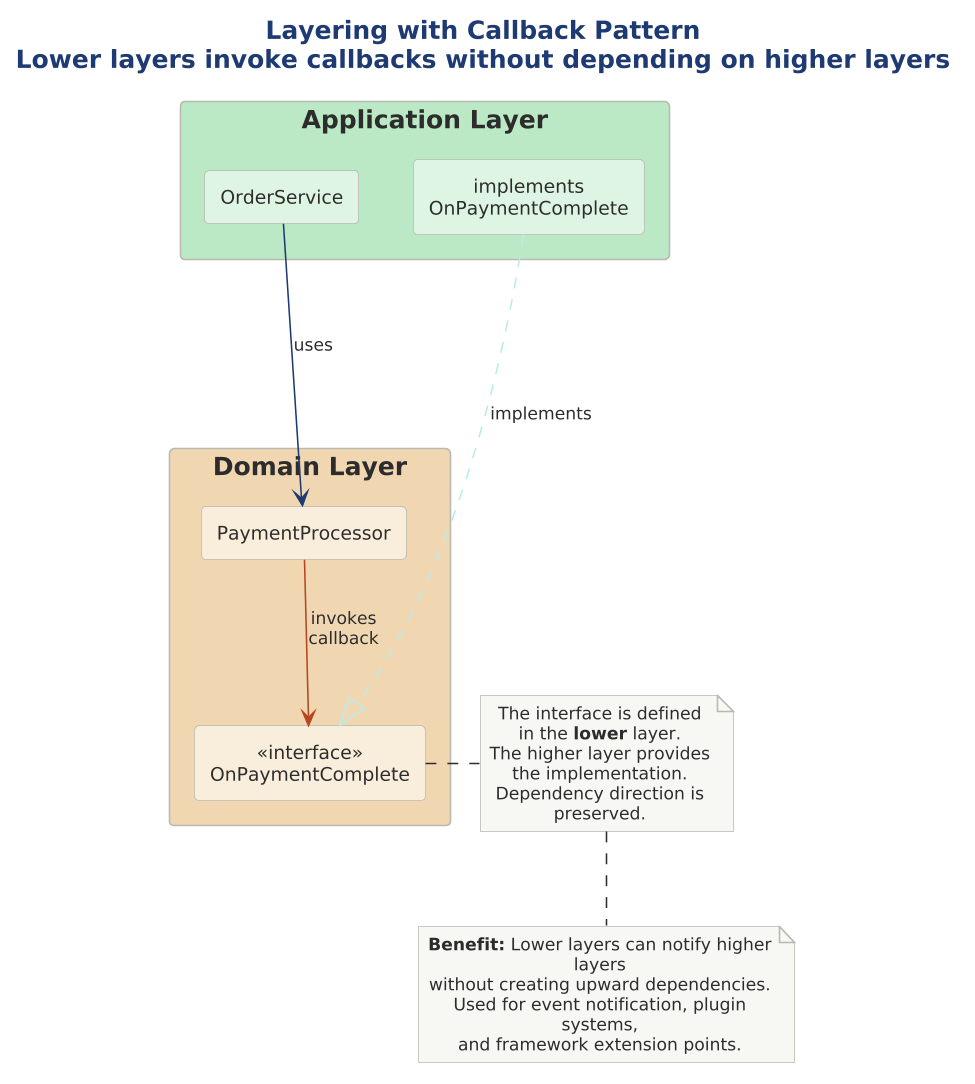

The diagram above was rendered by PlantUML. Its source (embedded in the PNG):
@startuml

scale 1.5625



!include ../../../../../../tooling/styles/plantuml/structural/component-diagram-style.iuml

title Layering with Callback Pattern\nLower layers invoke callbacks without depending on higher layers

rectangle "**Application Layer**" as APP $deep_ok {
  rectangle "OrderService" as os $fill_ok
  rectangle "implements\nOnPaymentComplete" as impl $fill_ok
}

rectangle "**Domain Layer**" as DOM $deep_caution {
  rectangle "PaymentProcessor" as pp $fill_caution
  rectangle "<<interface>>\nOnPaymentComplete" as cb $fill_caution
}

os -[$line_primary]-> pp : uses
impl ..[$deep_dynamic]..|> cb : implements

pp -[$line_invalid]-> cb : invokes\ncallback

note right of cb
  The interface is defined
  in the **lower** layer.
  The higher layer provides
  the implementation.
  Dependency direction is
  preserved.
end note

note bottom
  **Benefit:** Lower layers can notify higher layers
  without creating upward dependencies.
  Used for event notification, plugin systems,
  and framework extension points.
end note
@enduml